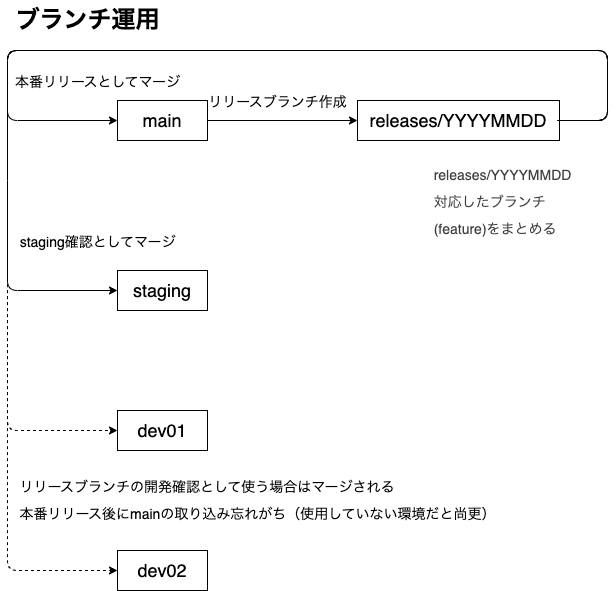

The diagram above was exported from draw.io. Its source (the exported page's mxGraphModel, read from the mxfile embedded in the PNG):
<mxGraphModel dx="660" dy="580" grid="1" gridSize="10" guides="1" tooltips="1" connect="1" arrows="1" fold="1" page="1" pageScale="1" pageWidth="827" pageHeight="1169" background="#ffffff" math="0" shadow="0">
  <root>
    <mxCell id="0" />
    <mxCell id="1" parent="0" />
    <mxCell id="3" value="ブランチ運用" style="text;html=1;fontSize=24;fontStyle=1;verticalAlign=middle;align=center;fontColor=#000000;" parent="1" vertex="1">
      <mxGeometry x="60" y="40" width="100" height="40" as="geometry" />
    </mxCell>
    <mxCell id="6" value="&lt;div style=&quot;text-align: left; line-height: 100%;&quot;&gt;&lt;span style=&quot;font-weight: 400;&quot;&gt;&lt;font style=&quot;font-size: 14px;&quot;&gt;リリースブランチ作成&lt;/font&gt;&lt;/span&gt;&lt;/div&gt;" style="text;strokeColor=none;fillColor=none;html=1;fontSize=24;fontStyle=1;verticalAlign=middle;align=center;fontColor=#000000;" parent="1" vertex="1">
      <mxGeometry x="230" y="130" width="140" height="20" as="geometry" />
    </mxCell>
    <mxCell id="34" style="edgeStyle=none;html=1;entryX=0;entryY=0.5;entryDx=0;entryDy=0;" edge="1" parent="1" source="10" target="29">
      <mxGeometry relative="1" as="geometry" />
    </mxCell>
    <mxCell id="10" value="&lt;font style=&quot;font-size: 18px;&quot;&gt;main&lt;/font&gt;" style="rounded=0;whiteSpace=wrap;html=1;fontSize=18;align=center;fontColor=#000000;fillColor=#FFFFFF;strokeColor=#000000;" parent="1" vertex="1">
      <mxGeometry x="140" y="140" width="90" height="40" as="geometry" />
    </mxCell>
    <mxCell id="27" value="&lt;font style=&quot;font-size: 18px;&quot;&gt;staging&lt;/font&gt;" style="rounded=0;whiteSpace=wrap;html=1;fontSize=18;align=center;fontColor=#000000;fillColor=#FFFFFF;strokeColor=#000000;" vertex="1" parent="1">
      <mxGeometry x="140" y="310" width="90" height="40" as="geometry" />
    </mxCell>
    <mxCell id="28" value="&lt;font style=&quot;font-size: 18px;&quot;&gt;dev01&lt;/font&gt;" style="rounded=0;whiteSpace=wrap;html=1;fontSize=18;align=center;fontColor=#000000;fillColor=#FFFFFF;strokeColor=#000000;" vertex="1" parent="1">
      <mxGeometry x="140" y="450" width="90" height="40" as="geometry" />
    </mxCell>
    <mxCell id="32" style="edgeStyle=none;html=1;exitX=1;exitY=0.5;exitDx=0;exitDy=0;entryX=0;entryY=0.5;entryDx=0;entryDy=0;" edge="1" parent="1" source="29" target="10">
      <mxGeometry relative="1" as="geometry">
        <Array as="points">
          <mxPoint x="630" y="160" />
          <mxPoint x="630" y="90" />
          <mxPoint x="340" y="90" />
          <mxPoint x="30" y="90" />
          <mxPoint x="30" y="160" />
        </Array>
      </mxGeometry>
    </mxCell>
    <mxCell id="29" value="&lt;font style=&quot;font-size: 18px;&quot;&gt;releases/YYYYMMDD&lt;/font&gt;" style="rounded=0;whiteSpace=wrap;html=1;fontSize=18;align=center;fontColor=#000000;fillColor=#FFFFFF;strokeColor=#000000;" vertex="1" parent="1">
      <mxGeometry x="380" y="140" width="202" height="40" as="geometry" />
    </mxCell>
    <mxCell id="35" value="&lt;div style=&quot;text-align: left; line-height: 100%;&quot;&gt;&lt;span style=&quot;font-weight: 400;&quot;&gt;&lt;font style=&quot;font-size: 14px;&quot;&gt;本番リリースとしてマージ&lt;/font&gt;&lt;/span&gt;&lt;/div&gt;" style="text;strokeColor=none;fillColor=none;html=1;fontSize=24;fontStyle=1;verticalAlign=middle;align=center;fontColor=#000000;" vertex="1" parent="1">
      <mxGeometry x="50" y="110" width="140" height="20" as="geometry" />
    </mxCell>
    <mxCell id="38" style="edgeStyle=none;html=1;entryX=0;entryY=0.5;entryDx=0;entryDy=0;" edge="1" parent="1" target="27">
      <mxGeometry relative="1" as="geometry">
        <mxPoint x="580" y="160" as="sourcePoint" />
        <mxPoint x="130" y="170" as="targetPoint" />
        <Array as="points">
          <mxPoint x="630" y="160" />
          <mxPoint x="630" y="90" />
          <mxPoint x="30" y="90" />
          <mxPoint x="30" y="210" />
          <mxPoint x="30" y="330" />
        </Array>
      </mxGeometry>
    </mxCell>
    <mxCell id="43" value="&lt;div style=&quot;text-align: left; line-height: 100%;&quot;&gt;&lt;font style=&quot;font-size: 14px;&quot;&gt;&lt;span style=&quot;font-weight: 400;&quot;&gt;staging確&lt;/span&gt;&lt;span style=&quot;font-weight: 400; background-color: transparent;&quot;&gt;認としてマージ&lt;/span&gt;&lt;/font&gt;&lt;/div&gt;" style="text;strokeColor=none;fillColor=none;html=1;fontSize=24;fontStyle=1;verticalAlign=middle;align=center;fontColor=#000000;" vertex="1" parent="1">
      <mxGeometry x="50" y="270" width="140" height="20" as="geometry" />
    </mxCell>
    <mxCell id="44" value="&lt;font style=&quot;font-size: 18px;&quot;&gt;dev02&lt;/font&gt;" style="rounded=0;whiteSpace=wrap;html=1;fontSize=18;align=center;fontColor=#000000;fillColor=#FFFFFF;strokeColor=#000000;" vertex="1" parent="1">
      <mxGeometry x="140" y="590" width="90" height="40" as="geometry" />
    </mxCell>
    <mxCell id="45" style="edgeStyle=none;html=1;entryX=0;entryY=0.5;entryDx=0;entryDy=0;dashed=1;" edge="1" parent="1" target="28">
      <mxGeometry relative="1" as="geometry">
        <mxPoint x="580" y="160" as="sourcePoint" />
        <mxPoint x="140" y="330" as="targetPoint" />
        <Array as="points">
          <mxPoint x="630" y="160" />
          <mxPoint x="630" y="90" />
          <mxPoint x="30" y="90" />
          <mxPoint x="30" y="210" />
          <mxPoint x="30" y="470" />
        </Array>
      </mxGeometry>
    </mxCell>
    <mxCell id="46" style="edgeStyle=none;html=1;entryX=0;entryY=0.5;entryDx=0;entryDy=0;dashed=1;" edge="1" parent="1" target="44">
      <mxGeometry relative="1" as="geometry">
        <mxPoint x="580" y="160" as="sourcePoint" />
        <mxPoint x="140" y="470" as="targetPoint" />
        <Array as="points">
          <mxPoint x="630" y="160" />
          <mxPoint x="630" y="90" />
          <mxPoint x="30" y="90" />
          <mxPoint x="30" y="210" />
          <mxPoint x="30" y="610" />
        </Array>
      </mxGeometry>
    </mxCell>
    <mxCell id="47" value="&lt;div style=&quot;text-align: left; line-height: 100%;&quot;&gt;&lt;span style=&quot;font-weight: 400;&quot;&gt;&lt;font style=&quot;font-size: 14px;&quot;&gt;リリースブランチの開発確認として使う場合はマージされる&lt;/font&gt;&lt;/span&gt;&lt;/div&gt;&lt;div style=&quot;text-align: left; line-height: 100%;&quot;&gt;&lt;span style=&quot;font-weight: 400;&quot;&gt;&lt;font style=&quot;font-size: 14px;&quot;&gt;本番リリース後にmainの取り込み忘れがち（使用していない環境だと尚更）&lt;/font&gt;&lt;/span&gt;&lt;/div&gt;" style="text;strokeColor=none;fillColor=none;html=1;fontSize=24;fontStyle=1;verticalAlign=middle;align=center;fontColor=#000000;" vertex="1" parent="1">
      <mxGeometry x="40" y="500" width="480" height="75" as="geometry" />
    </mxCell>
    <mxCell id="54" value="&lt;div style=&quot;text-align: left; line-height: 100%;&quot;&gt;&lt;span style=&quot;color: rgb(63, 63, 63); font-weight: 400; text-align: center; text-wrap-mode: wrap;&quot;&gt;&lt;font style=&quot;font-size: 14px;&quot;&gt;releases/YYYYMMDD&lt;/font&gt;&lt;/span&gt;&lt;/div&gt;&lt;div style=&quot;text-align: left; line-height: 100%;&quot;&gt;&lt;span style=&quot;color: rgb(63, 63, 63); font-weight: 400; text-align: center; text-wrap-mode: wrap;&quot;&gt;&lt;font style=&quot;font-size: 14px;&quot;&gt;対応したブランチ(feature)をまとめる&lt;/font&gt;&lt;/span&gt;&lt;/div&gt;" style="text;strokeColor=none;fillColor=none;html=1;fontSize=24;fontStyle=1;verticalAlign=middle;align=center;fontColor=#000000;" vertex="1" parent="1">
      <mxGeometry x="420" y="190" width="210" height="100" as="geometry" />
    </mxCell>
  </root>
</mxGraphModel>